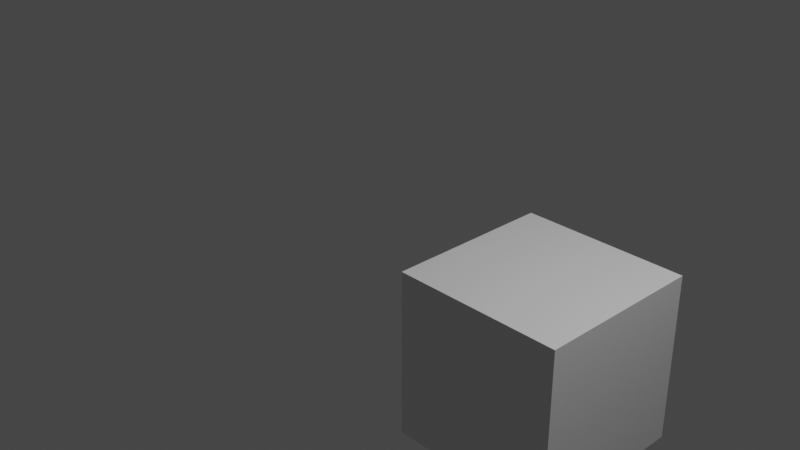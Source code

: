 # Source: untitled.blend  (saved by Blender 2.82.7; exported with 4.5.12 LTS)
import bpy
from mathutils import Matrix  # noqa: F401  (used for matrix-valued properties, if any)

bpy.ops.wm.read_factory_settings(use_empty=True)
scene = bpy.context.scene
scene.name = 'Scene'

# ---- collections
col_collection = bpy.data.collections.new('Collection'); scene.collection.children.link(col_collection)

# ---- materials (node trees are filled in below, after node groups)
mat_material = bpy.data.materials.new('Material')
mat_material.alpha_threshold = 0.0
mat_material.line_color = (0.0, 0.0, 0.0, 1.0)

# ---- material node trees
mat_material.use_nodes = True; mat_material.node_tree.nodes.clear()
_N = mat_material.node_tree.nodes; _L = mat_material.node_tree.links
n0 = _N.new('ShaderNodeOutputMaterial'); n0.name = 'Material Output'; n0.location = (300, 300)
n1 = _N.new('ShaderNodeBsdfPrincipled'); n1.name = 'Principled BSDF'; n1.location = (10, 300)
n1.distribution = 'GGX'
n1.subsurface_method = 'BURLEY'
n1.inputs[2].default_value = 0.4
n1.inputs[3].default_value = 1.45
n1.inputs[27].default_value = (0.0, 0.0, 0.0, 1.0)
n1.inputs[28].default_value = 1.0
_L.new(n1.outputs[0], n0.inputs[0])
n0.is_active_output = True

# ---- world
world_world = bpy.data.worlds.new('World'); scene.world = world_world
world_world.use_nodes = True; world_world.node_tree.nodes.clear()
_N = world_world.node_tree.nodes; _L = world_world.node_tree.links
n0 = _N.new('ShaderNodeOutputWorld'); n0.name = 'World Output'; n0.location = (300, 300)
n1 = _N.new('ShaderNodeBackground'); n1.name = 'Background'; n1.location = (10, 300)
n1.inputs[0].default_value = (0.05088, 0.05088, 0.05088, 1.0)
_L.new(n1.outputs[0], n0.inputs[0])
n0.is_active_output = True
world_world.color = (0.05088, 0.05088, 0.05088)
world_world.use_sun_shadow = False
world_world.sun_shadow_jitter_overblur = 0.0

# ---- cameras
cam_camera = bpy.data.cameras.new('Camera')
cam_camera.clip_end = 100.0
cam_camera.ortho_scale = 7.314

# ---- lights
light_light = bpy.data.lights.new('Light', 'POINT')
light_light.transmission_factor = 0.0
light_light.energy = 1000.0
light_light.shadow_soft_size = 0.1
light_light.shadow_maximum_resolution = 0.006
light_light.use_absolute_resolution = True

# ---- meshes
me_cube = bpy.data.meshes.new('Cube')
me_cube.from_pydata([(1.0, 1.0, 1.0), (1.0, 1.0, -1.0), (1.0, -1.0, 1.0), (1.0, -1.0, -1.0), (-1.0, 1.0, 1.0), (-1.0, 1.0, -1.0), (-1.0, -1.0, 1.0), (-1.0, -1.0, -1.0)], [], [(0, 4, 6, 2), (3, 2, 6, 7), (7, 6, 4, 5), (5, 1, 3, 7), (1, 0, 2, 3), (5, 4, 0, 1)])
_uv = me_cube.uv_layers.new(name='UVMap')
_uv.uv.foreach_set('vector', [0.625, 0.5, 0.875, 0.5, 0.875, 0.75, 0.625, 0.75, 0.375, 0.75, 0.625, 0.75, 0.625, 1.0, 0.375, 1.0, 0.375, 0.0, 0.625, 0.0, 0.625, 0.25, 0.375, 0.25, 0.125, 0.5, 0.375, 0.5, 0.375, 0.75, 0.125, 0.75, 0.375, 0.5, 0.625, 0.5, 0.625, 0.75, 0.375, 0.75, 0.375, 0.25, 0.625, 0.25, 0.625, 0.5, 0.375, 0.5])
me_cube.materials.append(mat_material)
me_cube.use_remesh_preserve_volume = False
me_cube.use_remesh_preserve_attributes = False
me_cube.use_mirror_vertex_groups = False
me_cube.update()

# ---- objects
ob_cube = bpy.data.objects.new('Cube', me_cube)
ob_light = bpy.data.objects.new('Light', light_light)
ob_camera = bpy.data.objects.new('Camera', cam_camera)

# ---- transforms, parenting, visibility, modifiers, constraints
ob_cube.location = (1.188, 0.8589, -1.485)
ob_cube.lock_rotations_4d = False
ob_cube.empty_display_type = 'ARROWS'
ob_cube.lineart.crease_threshold = 0.0
ob_light.location = (4.076, 1.005, 5.904)
ob_light.rotation_euler = (0.6503, 0.05522, 1.866)
ob_light.lock_rotations_4d = False
ob_light.empty_display_type = 'ARROWS'
ob_light.color = (0.0, 0.0, 0.0, 0.0)
ob_light.lineart.crease_threshold = 0.0
ob_camera.location = (7.359, -6.926, 4.958)
ob_camera.rotation_euler = (1.109, 0.0, 0.8149)
ob_camera.lock_rotations_4d = False
ob_camera.empty_display_type = 'ARROWS'
ob_camera.color = (0.0, 0.0, 0.0, 0.0)
ob_camera.display_type = 'WIRE'
ob_camera.lineart.crease_threshold = 0.0

# ---- collection membership
col_collection.objects.link(ob_cube)
col_collection.objects.link(ob_light)
col_collection.objects.link(ob_camera)

# ---- scene / render settings (as saved in the file)
scene.camera = ob_camera
scene.frame_start = 1; scene.frame_end = 250; scene.frame_set(13)
scene.render.engine = 'CYCLES'
scene.cycles.use_denoising = False
scene.cycles.samples = 128
scene.cycles.sampling_pattern = 'TABULATED_SOBOL'
scene.cycles.use_adaptive_sampling = False
scene.cycles.use_light_tree = False
scene.view_settings.view_transform = 'Filmic'
bpy.context.view_layer.update()
